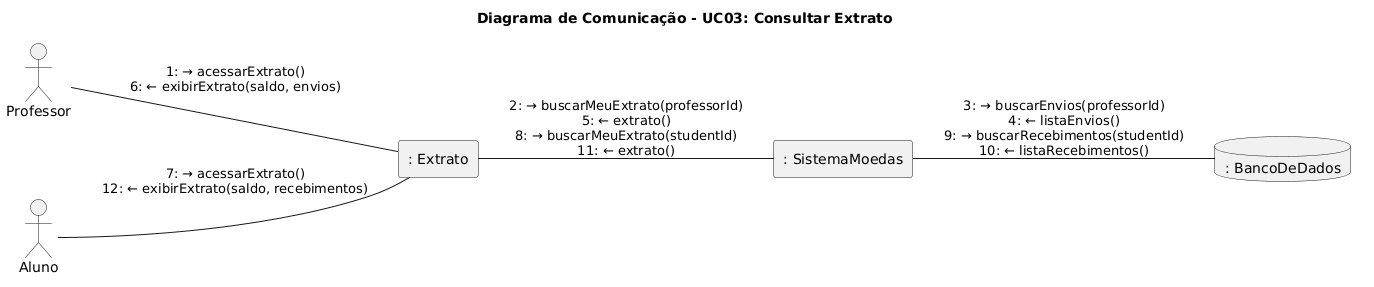

The diagram above was rendered by PlantUML. Its source (embedded in the PNG):
@startuml
left to right direction
skinparam nodesep 80
skinparam ranksep 60

title Diagrama de Comunicação - UC03: Consultar Extrato

actor     "Professor"       as P
actor     "Aluno"           as A
rectangle ": Extrato"       as PE
rectangle ": SistemaMoedas" as SM
database  ": BancoDeDados"  as BD

P  -- PE : "1: → acessarExtrato()\n6: ← exibirExtrato(saldo, envios)"
A  -- PE : "7: → acessarExtrato()\n12: ← exibirExtrato(saldo, recebimentos)"
PE -- SM : "2: → buscarMeuExtrato(professorId)\n5: ← extrato()\n8: → buscarMeuExtrato(studentId)\n11: ← extrato()"
SM -- BD : "3: → buscarEnvios(professorId)\n4: ← listaEnvios()\n9: → buscarRecebimentos(studentId)\n10: ← listaRecebimentos()"
@enduml